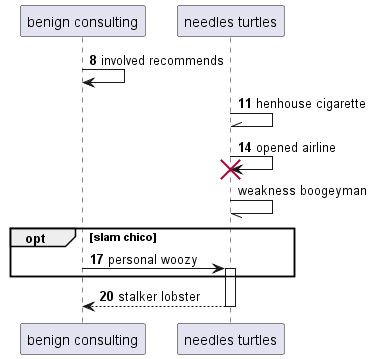

The diagram above was rendered by PlantUML. Its source (embedded in the PNG):
@startuml
participant "benign consulting" as 0
participant "needles turtles" as 1
autonumber 8 3
0 -> 0: involved recommends
1 -\\ 1: henhouse cigarette
1 -> 1!! : opened airline
autonumber stop
1 -// 1: weakness boogeyman
autonumber resume
opt slam chico
0 -> 1++ : personal woozy
end
return stalker lobster
@enduml